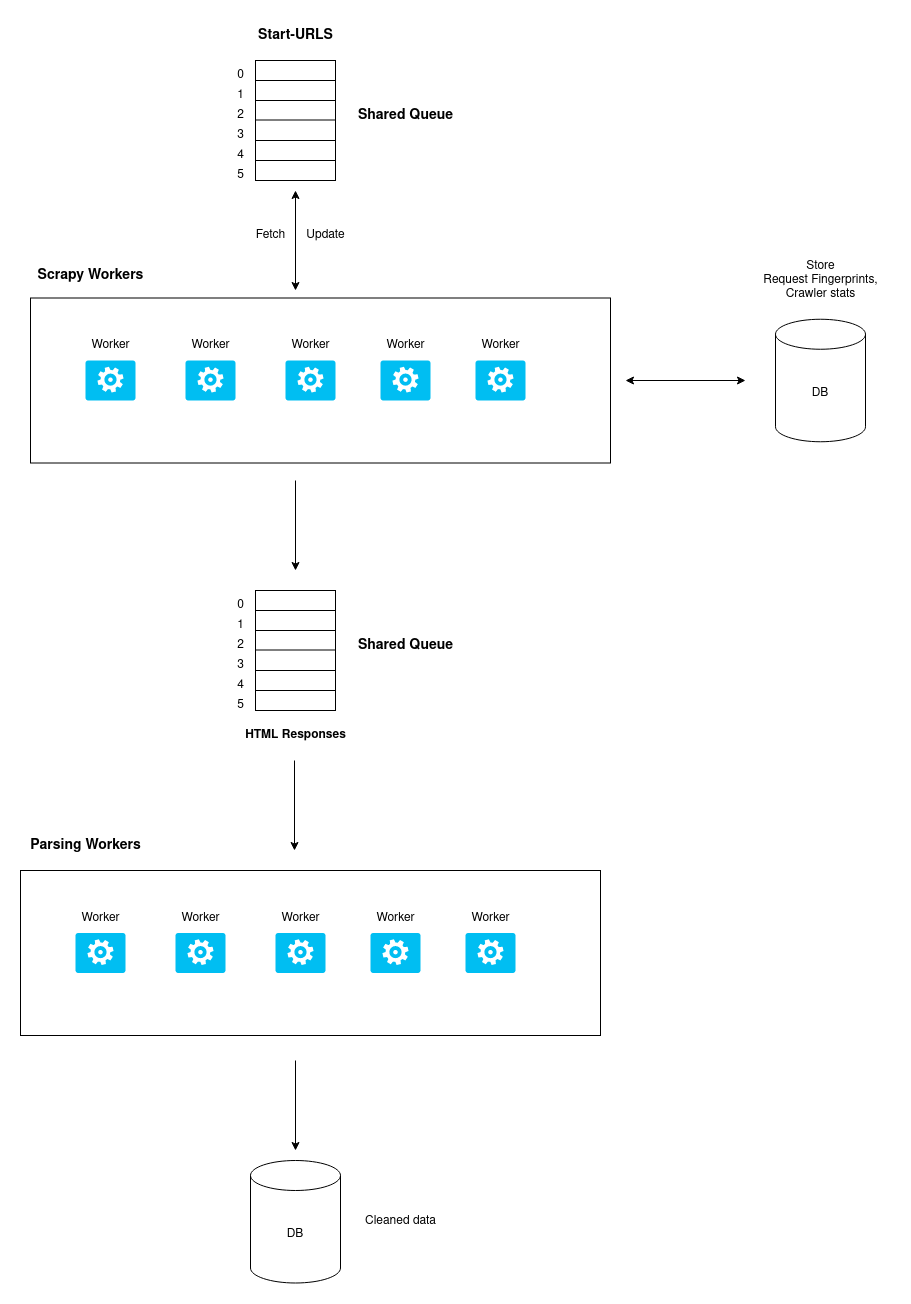

The diagram above was exported from draw.io. Its source (the exported page's mxGraphModel, read from the mxfile embedded in the PNG):
<mxGraphModel dx="1434" dy="790" grid="1" gridSize="10" guides="1" tooltips="1" connect="1" arrows="1" fold="1" page="1" pageScale="1" pageWidth="850" pageHeight="1100" math="0" shadow="0">
  <root>
    <mxCell id="0" />
    <mxCell id="1" parent="0" />
    <mxCell id="9vYq7RqkFIG3ptOToVK_-3" value="" style="rounded=0;whiteSpace=wrap;html=1;" vertex="1" parent="1">
      <mxGeometry x="360" y="360" width="80" height="120" as="geometry" />
    </mxCell>
    <mxCell id="9vYq7RqkFIG3ptOToVK_-7" value="" style="endArrow=none;html=1;rounded=0;exitX=0;exitY=0.25;exitDx=0;exitDy=0;" edge="1" parent="1">
      <mxGeometry width="50" height="50" relative="1" as="geometry">
        <mxPoint x="360" y="419.5" as="sourcePoint" />
        <mxPoint x="440" y="419.5" as="targetPoint" />
      </mxGeometry>
    </mxCell>
    <mxCell id="9vYq7RqkFIG3ptOToVK_-8" value="" style="endArrow=none;html=1;rounded=0;exitX=0;exitY=0.25;exitDx=0;exitDy=0;" edge="1" parent="1">
      <mxGeometry width="50" height="50" relative="1" as="geometry">
        <mxPoint x="360" y="440" as="sourcePoint" />
        <mxPoint x="440" y="440" as="targetPoint" />
      </mxGeometry>
    </mxCell>
    <mxCell id="9vYq7RqkFIG3ptOToVK_-9" value="" style="endArrow=none;html=1;rounded=0;exitX=0;exitY=0.25;exitDx=0;exitDy=0;" edge="1" parent="1">
      <mxGeometry width="50" height="50" relative="1" as="geometry">
        <mxPoint x="360" y="460" as="sourcePoint" />
        <mxPoint x="440" y="460" as="targetPoint" />
      </mxGeometry>
    </mxCell>
    <mxCell id="9vYq7RqkFIG3ptOToVK_-11" value="" style="endArrow=none;html=1;rounded=0;exitX=0;exitY=0.25;exitDx=0;exitDy=0;" edge="1" parent="1">
      <mxGeometry width="50" height="50" relative="1" as="geometry">
        <mxPoint x="360" y="400" as="sourcePoint" />
        <mxPoint x="440" y="400" as="targetPoint" />
      </mxGeometry>
    </mxCell>
    <mxCell id="9vYq7RqkFIG3ptOToVK_-12" value="" style="endArrow=none;html=1;rounded=0;exitX=0;exitY=0.25;exitDx=0;exitDy=0;" edge="1" parent="1">
      <mxGeometry width="50" height="50" relative="1" as="geometry">
        <mxPoint x="360" y="380" as="sourcePoint" />
        <mxPoint x="440" y="380" as="targetPoint" />
      </mxGeometry>
    </mxCell>
    <mxCell id="9vYq7RqkFIG3ptOToVK_-13" value="&lt;font style=&quot;font-size: 14px;&quot;&gt;&lt;b&gt;Shared Queue&lt;/b&gt;&lt;/font&gt;" style="text;html=1;align=center;verticalAlign=middle;resizable=0;points=[];autosize=1;strokeColor=none;fillColor=none;" vertex="1" parent="1">
      <mxGeometry x="450" y="400" width="120" height="30" as="geometry" />
    </mxCell>
    <mxCell id="9vYq7RqkFIG3ptOToVK_-14" value="&lt;b&gt;&lt;font style=&quot;font-size: 14px;&quot;&gt;Start-URLS&lt;/font&gt;&lt;/b&gt;" style="text;html=1;align=center;verticalAlign=middle;resizable=0;points=[];autosize=1;strokeColor=none;fillColor=none;" vertex="1" parent="1">
      <mxGeometry x="350" y="320" width="100" height="30" as="geometry" />
    </mxCell>
    <mxCell id="9vYq7RqkFIG3ptOToVK_-15" value="" style="rounded=0;whiteSpace=wrap;html=1;" vertex="1" parent="1">
      <mxGeometry x="135" y="597.5" width="580" height="165" as="geometry" />
    </mxCell>
    <mxCell id="9vYq7RqkFIG3ptOToVK_-16" value="" style="verticalLabelPosition=bottom;html=1;verticalAlign=top;align=center;strokeColor=none;fillColor=#00BEF2;shape=mxgraph.azure.worker_role;" vertex="1" parent="1">
      <mxGeometry x="290" y="660" width="50" height="40" as="geometry" />
    </mxCell>
    <mxCell id="9vYq7RqkFIG3ptOToVK_-17" value="" style="verticalLabelPosition=bottom;html=1;verticalAlign=top;align=center;strokeColor=none;fillColor=#00BEF2;shape=mxgraph.azure.worker_role;" vertex="1" parent="1">
      <mxGeometry x="190" y="660" width="50" height="40" as="geometry" />
    </mxCell>
    <mxCell id="9vYq7RqkFIG3ptOToVK_-18" value="" style="verticalLabelPosition=bottom;html=1;verticalAlign=top;align=center;strokeColor=none;fillColor=#00BEF2;shape=mxgraph.azure.worker_role;" vertex="1" parent="1">
      <mxGeometry x="390" y="660" width="50" height="40" as="geometry" />
    </mxCell>
    <mxCell id="9vYq7RqkFIG3ptOToVK_-19" value="" style="verticalLabelPosition=bottom;html=1;verticalAlign=top;align=center;strokeColor=none;fillColor=#00BEF2;shape=mxgraph.azure.worker_role;" vertex="1" parent="1">
      <mxGeometry x="485" y="660" width="50" height="40" as="geometry" />
    </mxCell>
    <mxCell id="9vYq7RqkFIG3ptOToVK_-20" value="" style="verticalLabelPosition=bottom;html=1;verticalAlign=top;align=center;strokeColor=none;fillColor=#00BEF2;shape=mxgraph.azure.worker_role;" vertex="1" parent="1">
      <mxGeometry x="580" y="660" width="50" height="40" as="geometry" />
    </mxCell>
    <mxCell id="9vYq7RqkFIG3ptOToVK_-21" value="Worker" style="text;html=1;align=center;verticalAlign=middle;resizable=0;points=[];autosize=1;strokeColor=none;fillColor=none;" vertex="1" parent="1">
      <mxGeometry x="185" y="630" width="60" height="30" as="geometry" />
    </mxCell>
    <mxCell id="9vYq7RqkFIG3ptOToVK_-22" value="Worker" style="text;html=1;align=center;verticalAlign=middle;resizable=0;points=[];autosize=1;strokeColor=none;fillColor=none;" vertex="1" parent="1">
      <mxGeometry x="285" y="630" width="60" height="30" as="geometry" />
    </mxCell>
    <mxCell id="9vYq7RqkFIG3ptOToVK_-23" value="Worker" style="text;html=1;align=center;verticalAlign=middle;resizable=0;points=[];autosize=1;strokeColor=none;fillColor=none;" vertex="1" parent="1">
      <mxGeometry x="385" y="630" width="60" height="30" as="geometry" />
    </mxCell>
    <mxCell id="9vYq7RqkFIG3ptOToVK_-24" value="Worker" style="text;html=1;align=center;verticalAlign=middle;resizable=0;points=[];autosize=1;strokeColor=none;fillColor=none;" vertex="1" parent="1">
      <mxGeometry x="480" y="630" width="60" height="30" as="geometry" />
    </mxCell>
    <mxCell id="9vYq7RqkFIG3ptOToVK_-25" value="Worker" style="text;html=1;align=center;verticalAlign=middle;resizable=0;points=[];autosize=1;strokeColor=none;fillColor=none;" vertex="1" parent="1">
      <mxGeometry x="575" y="630" width="60" height="30" as="geometry" />
    </mxCell>
    <mxCell id="9vYq7RqkFIG3ptOToVK_-26" value="&lt;b&gt;&lt;font style=&quot;font-size: 14px;&quot;&gt;Scrapy Workers&lt;/font&gt;&lt;/b&gt;" style="text;html=1;align=center;verticalAlign=middle;resizable=0;points=[];autosize=1;strokeColor=none;fillColor=none;" vertex="1" parent="1">
      <mxGeometry x="130" y="560" width="130" height="30" as="geometry" />
    </mxCell>
    <mxCell id="9vYq7RqkFIG3ptOToVK_-27" value="" style="endArrow=classic;startArrow=classic;html=1;rounded=0;" edge="1" parent="1">
      <mxGeometry width="50" height="50" relative="1" as="geometry">
        <mxPoint x="400" y="590" as="sourcePoint" />
        <mxPoint x="400" y="490" as="targetPoint" />
      </mxGeometry>
    </mxCell>
    <mxCell id="9vYq7RqkFIG3ptOToVK_-28" value="Fetch" style="text;html=1;align=center;verticalAlign=middle;resizable=0;points=[];autosize=1;strokeColor=none;fillColor=none;" vertex="1" parent="1">
      <mxGeometry x="350" y="520" width="50" height="30" as="geometry" />
    </mxCell>
    <mxCell id="9vYq7RqkFIG3ptOToVK_-29" value="Update" style="text;html=1;align=center;verticalAlign=middle;resizable=0;points=[];autosize=1;strokeColor=none;fillColor=none;" vertex="1" parent="1">
      <mxGeometry x="400" y="520" width="60" height="30" as="geometry" />
    </mxCell>
    <mxCell id="9vYq7RqkFIG3ptOToVK_-30" value="DB" style="shape=cylinder3;whiteSpace=wrap;html=1;boundedLbl=1;backgroundOutline=1;size=15;" vertex="1" parent="1">
      <mxGeometry x="880" y="618.75" width="90" height="122.5" as="geometry" />
    </mxCell>
    <mxCell id="9vYq7RqkFIG3ptOToVK_-31" value="" style="startArrow=classic;html=1;rounded=0;" edge="1" parent="1">
      <mxGeometry width="50" height="50" relative="1" as="geometry">
        <mxPoint x="850" y="680" as="sourcePoint" />
        <mxPoint x="730" y="680" as="targetPoint" />
      </mxGeometry>
    </mxCell>
    <mxCell id="9vYq7RqkFIG3ptOToVK_-36" value="&lt;div&gt;Store&lt;br&gt;&lt;/div&gt;&lt;div&gt;Request Fingerprints, &lt;br&gt;&lt;/div&gt;&lt;div&gt;Crawler stats&lt;/div&gt;" style="text;html=1;align=center;verticalAlign=middle;resizable=0;points=[];autosize=1;strokeColor=none;fillColor=none;" vertex="1" parent="1">
      <mxGeometry x="855" y="550" width="140" height="60" as="geometry" />
    </mxCell>
    <mxCell id="9vYq7RqkFIG3ptOToVK_-37" value="" style="rounded=0;whiteSpace=wrap;html=1;" vertex="1" parent="1">
      <mxGeometry x="360" y="890" width="80" height="120" as="geometry" />
    </mxCell>
    <mxCell id="9vYq7RqkFIG3ptOToVK_-38" value="" style="endArrow=none;html=1;rounded=0;exitX=0;exitY=0.25;exitDx=0;exitDy=0;" edge="1" parent="1">
      <mxGeometry width="50" height="50" relative="1" as="geometry">
        <mxPoint x="360" y="949.5" as="sourcePoint" />
        <mxPoint x="440" y="949.5" as="targetPoint" />
      </mxGeometry>
    </mxCell>
    <mxCell id="9vYq7RqkFIG3ptOToVK_-39" value="" style="endArrow=none;html=1;rounded=0;exitX=0;exitY=0.25;exitDx=0;exitDy=0;" edge="1" parent="1">
      <mxGeometry width="50" height="50" relative="1" as="geometry">
        <mxPoint x="360" y="970" as="sourcePoint" />
        <mxPoint x="440" y="970" as="targetPoint" />
      </mxGeometry>
    </mxCell>
    <mxCell id="9vYq7RqkFIG3ptOToVK_-40" value="" style="endArrow=none;html=1;rounded=0;exitX=0;exitY=0.25;exitDx=0;exitDy=0;" edge="1" parent="1">
      <mxGeometry width="50" height="50" relative="1" as="geometry">
        <mxPoint x="360" y="990" as="sourcePoint" />
        <mxPoint x="440" y="990" as="targetPoint" />
      </mxGeometry>
    </mxCell>
    <mxCell id="9vYq7RqkFIG3ptOToVK_-41" value="" style="endArrow=none;html=1;rounded=0;exitX=0;exitY=0.25;exitDx=0;exitDy=0;" edge="1" parent="1">
      <mxGeometry width="50" height="50" relative="1" as="geometry">
        <mxPoint x="360" y="930" as="sourcePoint" />
        <mxPoint x="440" y="930" as="targetPoint" />
      </mxGeometry>
    </mxCell>
    <mxCell id="9vYq7RqkFIG3ptOToVK_-42" value="" style="endArrow=none;html=1;rounded=0;exitX=0;exitY=0.25;exitDx=0;exitDy=0;" edge="1" parent="1">
      <mxGeometry width="50" height="50" relative="1" as="geometry">
        <mxPoint x="360" y="910" as="sourcePoint" />
        <mxPoint x="440" y="910" as="targetPoint" />
      </mxGeometry>
    </mxCell>
    <mxCell id="9vYq7RqkFIG3ptOToVK_-43" value="&lt;font style=&quot;font-size: 14px;&quot;&gt;&lt;b&gt;Shared Queue&lt;/b&gt;&lt;/font&gt;" style="text;html=1;align=center;verticalAlign=middle;resizable=0;points=[];autosize=1;strokeColor=none;fillColor=none;" vertex="1" parent="1">
      <mxGeometry x="450" y="930" width="120" height="30" as="geometry" />
    </mxCell>
    <mxCell id="9vYq7RqkFIG3ptOToVK_-45" value="" style="endArrow=classic;html=1;rounded=0;" edge="1" parent="1">
      <mxGeometry width="50" height="50" relative="1" as="geometry">
        <mxPoint x="400" y="780" as="sourcePoint" />
        <mxPoint x="400" y="870" as="targetPoint" />
      </mxGeometry>
    </mxCell>
    <mxCell id="9vYq7RqkFIG3ptOToVK_-46" value="&lt;b&gt;HTML Responses&lt;br&gt;&lt;/b&gt;" style="text;html=1;align=center;verticalAlign=middle;resizable=0;points=[];autosize=1;strokeColor=none;fillColor=none;" vertex="1" parent="1">
      <mxGeometry x="340" y="1020" width="120" height="30" as="geometry" />
    </mxCell>
    <mxCell id="9vYq7RqkFIG3ptOToVK_-57" value="" style="rounded=0;whiteSpace=wrap;html=1;" vertex="1" parent="1">
      <mxGeometry x="125" y="1170" width="580" height="165" as="geometry" />
    </mxCell>
    <mxCell id="9vYq7RqkFIG3ptOToVK_-58" value="" style="verticalLabelPosition=bottom;html=1;verticalAlign=top;align=center;strokeColor=none;fillColor=#00BEF2;shape=mxgraph.azure.worker_role;" vertex="1" parent="1">
      <mxGeometry x="280" y="1232.5" width="50" height="40" as="geometry" />
    </mxCell>
    <mxCell id="9vYq7RqkFIG3ptOToVK_-59" value="" style="verticalLabelPosition=bottom;html=1;verticalAlign=top;align=center;strokeColor=none;fillColor=#00BEF2;shape=mxgraph.azure.worker_role;" vertex="1" parent="1">
      <mxGeometry x="180" y="1232.5" width="50" height="40" as="geometry" />
    </mxCell>
    <mxCell id="9vYq7RqkFIG3ptOToVK_-60" value="" style="verticalLabelPosition=bottom;html=1;verticalAlign=top;align=center;strokeColor=none;fillColor=#00BEF2;shape=mxgraph.azure.worker_role;" vertex="1" parent="1">
      <mxGeometry x="380" y="1232.5" width="50" height="40" as="geometry" />
    </mxCell>
    <mxCell id="9vYq7RqkFIG3ptOToVK_-61" value="" style="verticalLabelPosition=bottom;html=1;verticalAlign=top;align=center;strokeColor=none;fillColor=#00BEF2;shape=mxgraph.azure.worker_role;" vertex="1" parent="1">
      <mxGeometry x="475" y="1232.5" width="50" height="40" as="geometry" />
    </mxCell>
    <mxCell id="9vYq7RqkFIG3ptOToVK_-62" value="" style="verticalLabelPosition=bottom;html=1;verticalAlign=top;align=center;strokeColor=none;fillColor=#00BEF2;shape=mxgraph.azure.worker_role;" vertex="1" parent="1">
      <mxGeometry x="570" y="1232.5" width="50" height="40" as="geometry" />
    </mxCell>
    <mxCell id="9vYq7RqkFIG3ptOToVK_-63" value="Worker" style="text;html=1;align=center;verticalAlign=middle;resizable=0;points=[];autosize=1;strokeColor=none;fillColor=none;" vertex="1" parent="1">
      <mxGeometry x="175" y="1202.5" width="60" height="30" as="geometry" />
    </mxCell>
    <mxCell id="9vYq7RqkFIG3ptOToVK_-64" value="Worker" style="text;html=1;align=center;verticalAlign=middle;resizable=0;points=[];autosize=1;strokeColor=none;fillColor=none;" vertex="1" parent="1">
      <mxGeometry x="275" y="1202.5" width="60" height="30" as="geometry" />
    </mxCell>
    <mxCell id="9vYq7RqkFIG3ptOToVK_-65" value="Worker" style="text;html=1;align=center;verticalAlign=middle;resizable=0;points=[];autosize=1;strokeColor=none;fillColor=none;" vertex="1" parent="1">
      <mxGeometry x="375" y="1202.5" width="60" height="30" as="geometry" />
    </mxCell>
    <mxCell id="9vYq7RqkFIG3ptOToVK_-66" value="Worker" style="text;html=1;align=center;verticalAlign=middle;resizable=0;points=[];autosize=1;strokeColor=none;fillColor=none;" vertex="1" parent="1">
      <mxGeometry x="470" y="1202.5" width="60" height="30" as="geometry" />
    </mxCell>
    <mxCell id="9vYq7RqkFIG3ptOToVK_-67" value="Worker" style="text;html=1;align=center;verticalAlign=middle;resizable=0;points=[];autosize=1;strokeColor=none;fillColor=none;" vertex="1" parent="1">
      <mxGeometry x="565" y="1202.5" width="60" height="30" as="geometry" />
    </mxCell>
    <mxCell id="9vYq7RqkFIG3ptOToVK_-68" value="" style="endArrow=classic;html=1;rounded=0;" edge="1" parent="1">
      <mxGeometry width="50" height="50" relative="1" as="geometry">
        <mxPoint x="399" y="1060" as="sourcePoint" />
        <mxPoint x="399" y="1150" as="targetPoint" />
      </mxGeometry>
    </mxCell>
    <mxCell id="9vYq7RqkFIG3ptOToVK_-69" value="&lt;font style=&quot;font-size: 14px;&quot;&gt;&lt;b&gt;Parsing Workers&lt;/b&gt;&lt;/font&gt;" style="text;html=1;align=center;verticalAlign=middle;resizable=0;points=[];autosize=1;strokeColor=none;fillColor=none;" vertex="1" parent="1">
      <mxGeometry x="125" y="1130" width="130" height="30" as="geometry" />
    </mxCell>
    <mxCell id="9vYq7RqkFIG3ptOToVK_-70" value="0" style="text;html=1;align=center;verticalAlign=middle;resizable=0;points=[];autosize=1;strokeColor=none;fillColor=none;" vertex="1" parent="1">
      <mxGeometry x="330" y="360" width="30" height="30" as="geometry" />
    </mxCell>
    <mxCell id="9vYq7RqkFIG3ptOToVK_-72" value="1" style="text;html=1;align=center;verticalAlign=middle;resizable=0;points=[];autosize=1;strokeColor=none;fillColor=none;" vertex="1" parent="1">
      <mxGeometry x="330" y="380" width="30" height="30" as="geometry" />
    </mxCell>
    <mxCell id="9vYq7RqkFIG3ptOToVK_-74" value="2" style="text;html=1;align=center;verticalAlign=middle;resizable=0;points=[];autosize=1;strokeColor=none;fillColor=none;" vertex="1" parent="1">
      <mxGeometry x="330" y="400" width="30" height="30" as="geometry" />
    </mxCell>
    <mxCell id="9vYq7RqkFIG3ptOToVK_-75" value="3" style="text;html=1;align=center;verticalAlign=middle;resizable=0;points=[];autosize=1;strokeColor=none;fillColor=none;" vertex="1" parent="1">
      <mxGeometry x="330" y="420" width="30" height="30" as="geometry" />
    </mxCell>
    <mxCell id="9vYq7RqkFIG3ptOToVK_-76" value="4" style="text;html=1;align=center;verticalAlign=middle;resizable=0;points=[];autosize=1;strokeColor=none;fillColor=none;" vertex="1" parent="1">
      <mxGeometry x="330" y="440" width="30" height="30" as="geometry" />
    </mxCell>
    <mxCell id="9vYq7RqkFIG3ptOToVK_-77" value="5" style="text;html=1;align=center;verticalAlign=middle;resizable=0;points=[];autosize=1;strokeColor=none;fillColor=none;" vertex="1" parent="1">
      <mxGeometry x="330" y="460" width="30" height="30" as="geometry" />
    </mxCell>
    <mxCell id="9vYq7RqkFIG3ptOToVK_-78" value="0" style="text;html=1;align=center;verticalAlign=middle;resizable=0;points=[];autosize=1;strokeColor=none;fillColor=none;" vertex="1" parent="1">
      <mxGeometry x="330" y="890" width="30" height="30" as="geometry" />
    </mxCell>
    <mxCell id="9vYq7RqkFIG3ptOToVK_-79" value="1" style="text;html=1;align=center;verticalAlign=middle;resizable=0;points=[];autosize=1;strokeColor=none;fillColor=none;" vertex="1" parent="1">
      <mxGeometry x="330" y="910" width="30" height="30" as="geometry" />
    </mxCell>
    <mxCell id="9vYq7RqkFIG3ptOToVK_-80" value="2" style="text;html=1;align=center;verticalAlign=middle;resizable=0;points=[];autosize=1;strokeColor=none;fillColor=none;" vertex="1" parent="1">
      <mxGeometry x="330" y="930" width="30" height="30" as="geometry" />
    </mxCell>
    <mxCell id="9vYq7RqkFIG3ptOToVK_-81" value="3" style="text;html=1;align=center;verticalAlign=middle;resizable=0;points=[];autosize=1;strokeColor=none;fillColor=none;" vertex="1" parent="1">
      <mxGeometry x="330" y="950" width="30" height="30" as="geometry" />
    </mxCell>
    <mxCell id="9vYq7RqkFIG3ptOToVK_-82" value="4" style="text;html=1;align=center;verticalAlign=middle;resizable=0;points=[];autosize=1;strokeColor=none;fillColor=none;" vertex="1" parent="1">
      <mxGeometry x="330" y="970" width="30" height="30" as="geometry" />
    </mxCell>
    <mxCell id="9vYq7RqkFIG3ptOToVK_-83" value="5" style="text;html=1;align=center;verticalAlign=middle;resizable=0;points=[];autosize=1;strokeColor=none;fillColor=none;" vertex="1" parent="1">
      <mxGeometry x="330" y="990" width="30" height="30" as="geometry" />
    </mxCell>
    <mxCell id="9vYq7RqkFIG3ptOToVK_-84" value="" style="endArrow=classic;html=1;rounded=0;" edge="1" parent="1">
      <mxGeometry width="50" height="50" relative="1" as="geometry">
        <mxPoint x="400" y="1360" as="sourcePoint" />
        <mxPoint x="400" y="1450" as="targetPoint" />
      </mxGeometry>
    </mxCell>
    <mxCell id="9vYq7RqkFIG3ptOToVK_-85" value="DB" style="shape=cylinder3;whiteSpace=wrap;html=1;boundedLbl=1;backgroundOutline=1;size=15;" vertex="1" parent="1">
      <mxGeometry x="355" y="1460" width="90" height="122.5" as="geometry" />
    </mxCell>
    <mxCell id="9vYq7RqkFIG3ptOToVK_-86" value="&lt;div&gt;Cleaned data&lt;br&gt;&lt;/div&gt;" style="text;html=1;align=center;verticalAlign=middle;resizable=0;points=[];autosize=1;strokeColor=none;fillColor=none;" vertex="1" parent="1">
      <mxGeometry x="460" y="1506.25" width="90" height="30" as="geometry" />
    </mxCell>
  </root>
</mxGraphModel>